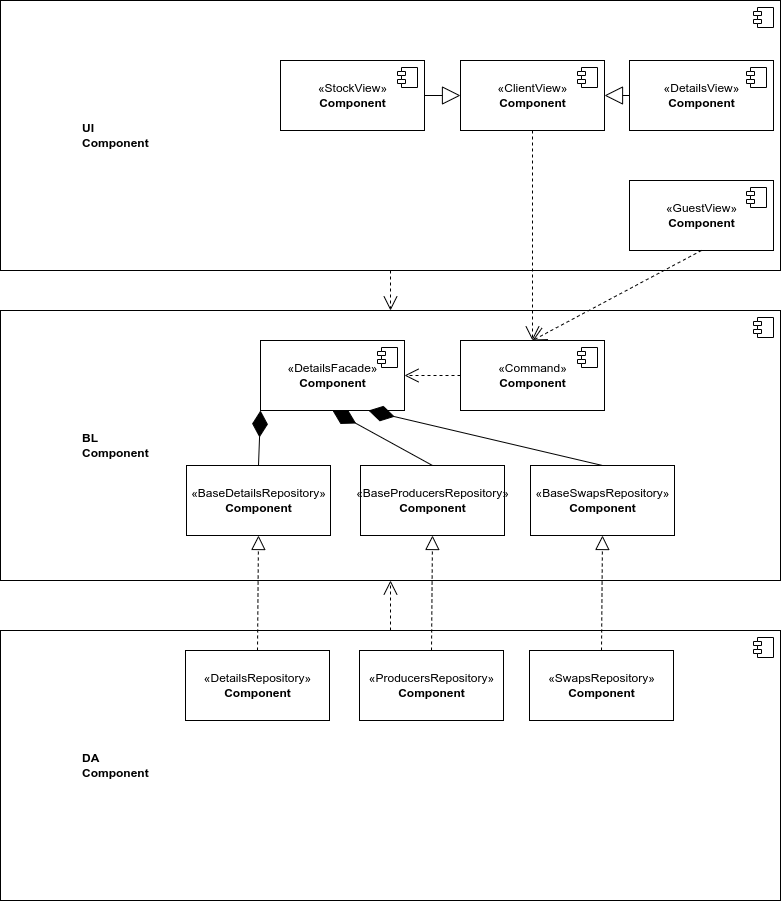

The diagram above was exported from draw.io. Its source (the exported page's mxGraphModel, read from the mxfile embedded in the PNG):
<mxGraphModel dx="981" dy="606" grid="1" gridSize="10" guides="1" tooltips="1" connect="1" arrows="1" fold="1" page="1" pageScale="1" pageWidth="827" pageHeight="1169" background="none" math="0" shadow="0">
  <root>
    <mxCell id="0" />
    <mxCell id="1" parent="0" />
    <mxCell id="4ImCEatxTMm1G-N66pxZ-3" value="" style="group;flipV=0;flipH=0;" vertex="1" connectable="0" parent="1">
      <mxGeometry x="30" y="50" width="780" height="270" as="geometry" />
    </mxCell>
    <mxCell id="4ImCEatxTMm1G-N66pxZ-1" value="&lt;blockquote style=&quot;margin: 0 0 0 40px ; border: none ; padding: 0px&quot;&gt;&lt;blockquote style=&quot;margin: 0 0 0 40px ; border: none ; padding: 0px&quot;&gt;&lt;div&gt;&lt;b&gt;UI&lt;/b&gt;&lt;br&gt;&lt;/div&gt;&lt;div&gt;&lt;b&gt;Component&lt;/b&gt;&lt;br&gt;&lt;/div&gt;&lt;/blockquote&gt;&lt;/blockquote&gt;" style="html=1;dropTarget=0;align=left;container=0;" vertex="1" parent="4ImCEatxTMm1G-N66pxZ-3">
      <mxGeometry width="780" height="270" as="geometry" />
    </mxCell>
    <mxCell id="4ImCEatxTMm1G-N66pxZ-2" value="" style="shape=module;jettyWidth=8;jettyHeight=4;" vertex="1" parent="4ImCEatxTMm1G-N66pxZ-3">
      <mxGeometry x="753" y="7" width="20" height="20" as="geometry">
        <mxPoint x="-27" y="7" as="offset" />
      </mxGeometry>
    </mxCell>
    <mxCell id="4ImCEatxTMm1G-N66pxZ-4" value="«GuestView»&lt;br&gt;&lt;b&gt;Component&lt;/b&gt;" style="html=1;dropTarget=0;" vertex="1" parent="4ImCEatxTMm1G-N66pxZ-3">
      <mxGeometry x="629" y="180" width="144" height="70" as="geometry" />
    </mxCell>
    <mxCell id="4ImCEatxTMm1G-N66pxZ-5" value="" style="shape=module;jettyWidth=8;jettyHeight=4;" vertex="1" parent="4ImCEatxTMm1G-N66pxZ-4">
      <mxGeometry x="1" width="20" height="20" relative="1" as="geometry">
        <mxPoint x="-27" y="7" as="offset" />
      </mxGeometry>
    </mxCell>
    <mxCell id="4ImCEatxTMm1G-N66pxZ-6" value="«ClientView»&lt;br&gt;&lt;b&gt;Component&lt;/b&gt;" style="html=1;dropTarget=0;" vertex="1" parent="4ImCEatxTMm1G-N66pxZ-3">
      <mxGeometry x="460" y="60" width="144" height="70" as="geometry" />
    </mxCell>
    <mxCell id="4ImCEatxTMm1G-N66pxZ-7" value="" style="shape=module;jettyWidth=8;jettyHeight=4;" vertex="1" parent="4ImCEatxTMm1G-N66pxZ-6">
      <mxGeometry x="1" width="20" height="20" relative="1" as="geometry">
        <mxPoint x="-27" y="7" as="offset" />
      </mxGeometry>
    </mxCell>
    <mxCell id="4ImCEatxTMm1G-N66pxZ-17" value="«StockView»&lt;br&gt;&lt;b&gt;Component&lt;/b&gt;" style="html=1;dropTarget=0;" vertex="1" parent="4ImCEatxTMm1G-N66pxZ-3">
      <mxGeometry x="280" y="60" width="144" height="70" as="geometry" />
    </mxCell>
    <mxCell id="4ImCEatxTMm1G-N66pxZ-18" value="" style="shape=module;jettyWidth=8;jettyHeight=4;" vertex="1" parent="4ImCEatxTMm1G-N66pxZ-17">
      <mxGeometry x="1" width="20" height="20" relative="1" as="geometry">
        <mxPoint x="-27" y="7" as="offset" />
      </mxGeometry>
    </mxCell>
    <mxCell id="4ImCEatxTMm1G-N66pxZ-19" value="«DetailsView»&lt;br&gt;&lt;b&gt;Component&lt;/b&gt;" style="html=1;dropTarget=0;" vertex="1" parent="4ImCEatxTMm1G-N66pxZ-3">
      <mxGeometry x="629" y="60" width="144" height="70" as="geometry" />
    </mxCell>
    <mxCell id="4ImCEatxTMm1G-N66pxZ-20" value="" style="shape=module;jettyWidth=8;jettyHeight=4;" vertex="1" parent="4ImCEatxTMm1G-N66pxZ-19">
      <mxGeometry x="1" width="20" height="20" relative="1" as="geometry">
        <mxPoint x="-27" y="7" as="offset" />
      </mxGeometry>
    </mxCell>
    <mxCell id="4ImCEatxTMm1G-N66pxZ-22" value="" style="endArrow=block;endSize=16;endFill=0;html=1;rounded=0;exitX=1;exitY=0.5;exitDx=0;exitDy=0;" edge="1" parent="4ImCEatxTMm1G-N66pxZ-3" source="4ImCEatxTMm1G-N66pxZ-17" target="4ImCEatxTMm1G-N66pxZ-6">
      <mxGeometry width="160" relative="1" as="geometry">
        <mxPoint x="542" y="140" as="sourcePoint" />
        <mxPoint x="542" y="190" as="targetPoint" />
      </mxGeometry>
    </mxCell>
    <mxCell id="4ImCEatxTMm1G-N66pxZ-23" value="" style="endArrow=block;endSize=16;endFill=0;html=1;rounded=0;exitX=0;exitY=0.5;exitDx=0;exitDy=0;entryX=1;entryY=0.5;entryDx=0;entryDy=0;" edge="1" parent="4ImCEatxTMm1G-N66pxZ-3" source="4ImCEatxTMm1G-N66pxZ-19" target="4ImCEatxTMm1G-N66pxZ-6">
      <mxGeometry width="160" relative="1" as="geometry">
        <mxPoint x="434" y="105" as="sourcePoint" />
        <mxPoint x="470" y="105" as="targetPoint" />
      </mxGeometry>
    </mxCell>
    <mxCell id="4ImCEatxTMm1G-N66pxZ-24" value="" style="group;flipV=0;flipH=0;" vertex="1" connectable="0" parent="1">
      <mxGeometry x="30" y="360" width="780" height="270" as="geometry" />
    </mxCell>
    <mxCell id="4ImCEatxTMm1G-N66pxZ-25" value="&lt;blockquote style=&quot;margin: 0 0 0 40px ; border: none ; padding: 0px&quot;&gt;&lt;blockquote style=&quot;margin: 0 0 0 40px ; border: none ; padding: 0px&quot;&gt;&lt;div&gt;&lt;b&gt;BL&lt;/b&gt;&lt;br&gt;&lt;/div&gt;&lt;div&gt;&lt;b&gt;Component&lt;/b&gt;&lt;br&gt;&lt;/div&gt;&lt;/blockquote&gt;&lt;/blockquote&gt;" style="html=1;dropTarget=0;align=left;container=0;" vertex="1" parent="4ImCEatxTMm1G-N66pxZ-24">
      <mxGeometry width="780" height="270" as="geometry" />
    </mxCell>
    <mxCell id="4ImCEatxTMm1G-N66pxZ-26" value="" style="shape=module;jettyWidth=8;jettyHeight=4;" vertex="1" parent="4ImCEatxTMm1G-N66pxZ-24">
      <mxGeometry x="753" y="7" width="20" height="20" as="geometry">
        <mxPoint x="-27" y="7" as="offset" />
      </mxGeometry>
    </mxCell>
    <mxCell id="4ImCEatxTMm1G-N66pxZ-33" value="«DetailsFacade»&lt;br&gt;&lt;b&gt;Component&lt;/b&gt;" style="html=1;dropTarget=0;" vertex="1" parent="4ImCEatxTMm1G-N66pxZ-24">
      <mxGeometry x="260" y="30" width="144" height="70" as="geometry" />
    </mxCell>
    <mxCell id="4ImCEatxTMm1G-N66pxZ-34" value="" style="shape=module;jettyWidth=8;jettyHeight=4;" vertex="1" parent="4ImCEatxTMm1G-N66pxZ-33">
      <mxGeometry x="1" width="20" height="20" relative="1" as="geometry">
        <mxPoint x="-27" y="7" as="offset" />
      </mxGeometry>
    </mxCell>
    <mxCell id="4ImCEatxTMm1G-N66pxZ-43" value="«Command»&lt;br&gt;&lt;b&gt;Component&lt;/b&gt;" style="html=1;dropTarget=0;" vertex="1" parent="4ImCEatxTMm1G-N66pxZ-24">
      <mxGeometry x="460" y="30" width="144" height="70" as="geometry" />
    </mxCell>
    <mxCell id="4ImCEatxTMm1G-N66pxZ-44" value="" style="shape=module;jettyWidth=8;jettyHeight=4;" vertex="1" parent="4ImCEatxTMm1G-N66pxZ-43">
      <mxGeometry x="1" width="20" height="20" relative="1" as="geometry">
        <mxPoint x="-27" y="7" as="offset" />
      </mxGeometry>
    </mxCell>
    <mxCell id="4ImCEatxTMm1G-N66pxZ-45" value="" style="endArrow=open;endSize=12;dashed=1;html=1;rounded=0;exitX=0;exitY=0.5;exitDx=0;exitDy=0;entryX=1;entryY=0.5;entryDx=0;entryDy=0;" edge="1" parent="4ImCEatxTMm1G-N66pxZ-24" source="4ImCEatxTMm1G-N66pxZ-43" target="4ImCEatxTMm1G-N66pxZ-33">
      <mxGeometry x="-0.125" y="-200" width="160" relative="1" as="geometry">
        <mxPoint x="390" y="180" as="sourcePoint" />
        <mxPoint x="400" y="65" as="targetPoint" />
        <mxPoint as="offset" />
      </mxGeometry>
    </mxCell>
    <mxCell id="4ImCEatxTMm1G-N66pxZ-55" value="«BaseDetailsRepository»&lt;br&gt;&lt;b&gt;Component&lt;/b&gt;" style="html=1;dropTarget=0;" vertex="1" parent="4ImCEatxTMm1G-N66pxZ-24">
      <mxGeometry x="186" y="155" width="144" height="70" as="geometry" />
    </mxCell>
    <mxCell id="4ImCEatxTMm1G-N66pxZ-57" value="«BaseProducersRepository»&lt;br&gt;&lt;b&gt;Component&lt;/b&gt;" style="html=1;dropTarget=0;" vertex="1" parent="4ImCEatxTMm1G-N66pxZ-24">
      <mxGeometry x="360" y="155" width="144" height="70" as="geometry" />
    </mxCell>
    <mxCell id="4ImCEatxTMm1G-N66pxZ-58" value="«BaseSwapsRepository»&lt;br&gt;&lt;b&gt;Component&lt;/b&gt;" style="html=1;dropTarget=0;" vertex="1" parent="4ImCEatxTMm1G-N66pxZ-24">
      <mxGeometry x="530" y="155" width="144" height="70" as="geometry" />
    </mxCell>
    <mxCell id="4ImCEatxTMm1G-N66pxZ-59" value="" style="endArrow=diamondThin;endFill=1;endSize=24;html=1;rounded=0;entryX=0;entryY=1;entryDx=0;entryDy=0;exitX=0.5;exitY=0;exitDx=0;exitDy=0;" edge="1" parent="4ImCEatxTMm1G-N66pxZ-24" source="4ImCEatxTMm1G-N66pxZ-55" target="4ImCEatxTMm1G-N66pxZ-33">
      <mxGeometry width="160" relative="1" as="geometry">
        <mxPoint x="400" y="140" as="sourcePoint" />
        <mxPoint x="560" y="140" as="targetPoint" />
      </mxGeometry>
    </mxCell>
    <mxCell id="4ImCEatxTMm1G-N66pxZ-60" value="" style="endArrow=diamondThin;endFill=1;endSize=24;html=1;rounded=0;entryX=0.5;entryY=1;entryDx=0;entryDy=0;exitX=0.5;exitY=0;exitDx=0;exitDy=0;" edge="1" parent="4ImCEatxTMm1G-N66pxZ-24" source="4ImCEatxTMm1G-N66pxZ-57" target="4ImCEatxTMm1G-N66pxZ-33">
      <mxGeometry width="160" relative="1" as="geometry">
        <mxPoint x="268" y="165" as="sourcePoint" />
        <mxPoint x="580" y="130" as="targetPoint" />
      </mxGeometry>
    </mxCell>
    <mxCell id="4ImCEatxTMm1G-N66pxZ-61" value="" style="endArrow=diamondThin;endFill=1;endSize=24;html=1;rounded=0;entryX=0.75;entryY=1;entryDx=0;entryDy=0;exitX=0.5;exitY=0;exitDx=0;exitDy=0;" edge="1" parent="4ImCEatxTMm1G-N66pxZ-24" source="4ImCEatxTMm1G-N66pxZ-58" target="4ImCEatxTMm1G-N66pxZ-33">
      <mxGeometry width="160" relative="1" as="geometry">
        <mxPoint x="278" y="175" as="sourcePoint" />
        <mxPoint x="590" y="140" as="targetPoint" />
      </mxGeometry>
    </mxCell>
    <mxCell id="4ImCEatxTMm1G-N66pxZ-47" value="" style="group;flipV=0;flipH=0;" vertex="1" connectable="0" parent="1">
      <mxGeometry x="30" y="680" width="780" height="270" as="geometry" />
    </mxCell>
    <mxCell id="4ImCEatxTMm1G-N66pxZ-48" value="&lt;blockquote style=&quot;margin: 0 0 0 40px ; border: none ; padding: 0px&quot;&gt;&lt;blockquote style=&quot;margin: 0 0 0 40px ; border: none ; padding: 0px&quot;&gt;&lt;div&gt;&lt;b&gt;DA&lt;/b&gt;&lt;br&gt;&lt;/div&gt;&lt;div&gt;&lt;b&gt;Component&lt;/b&gt;&lt;br&gt;&lt;/div&gt;&lt;/blockquote&gt;&lt;/blockquote&gt;" style="html=1;dropTarget=0;align=left;container=0;" vertex="1" parent="4ImCEatxTMm1G-N66pxZ-47">
      <mxGeometry width="780" height="270" as="geometry" />
    </mxCell>
    <mxCell id="4ImCEatxTMm1G-N66pxZ-49" value="" style="shape=module;jettyWidth=8;jettyHeight=4;" vertex="1" parent="4ImCEatxTMm1G-N66pxZ-47">
      <mxGeometry x="753" y="7" width="20" height="20" as="geometry">
        <mxPoint x="-27" y="7" as="offset" />
      </mxGeometry>
    </mxCell>
    <mxCell id="4ImCEatxTMm1G-N66pxZ-62" value="«DetailsRepository»&lt;br&gt;&lt;b&gt;Component&lt;/b&gt;" style="html=1;dropTarget=0;" vertex="1" parent="4ImCEatxTMm1G-N66pxZ-47">
      <mxGeometry x="185" y="20" width="144" height="70" as="geometry" />
    </mxCell>
    <mxCell id="4ImCEatxTMm1G-N66pxZ-63" value="«ProducersRepository»&lt;br&gt;&lt;b&gt;Component&lt;/b&gt;" style="html=1;dropTarget=0;" vertex="1" parent="4ImCEatxTMm1G-N66pxZ-47">
      <mxGeometry x="359" y="20" width="144" height="70" as="geometry" />
    </mxCell>
    <mxCell id="4ImCEatxTMm1G-N66pxZ-64" value="«SwapsRepository»&lt;br&gt;&lt;b&gt;Component&lt;/b&gt;" style="html=1;dropTarget=0;" vertex="1" parent="4ImCEatxTMm1G-N66pxZ-47">
      <mxGeometry x="529" y="20" width="144" height="70" as="geometry" />
    </mxCell>
    <mxCell id="4ImCEatxTMm1G-N66pxZ-65" value="" style="endArrow=block;dashed=1;endFill=0;endSize=12;html=1;rounded=0;entryX=0.5;entryY=1;entryDx=0;entryDy=0;exitX=0.5;exitY=0;exitDx=0;exitDy=0;" edge="1" parent="1" source="4ImCEatxTMm1G-N66pxZ-62" target="4ImCEatxTMm1G-N66pxZ-55">
      <mxGeometry width="160" relative="1" as="geometry">
        <mxPoint x="130" y="660" as="sourcePoint" />
        <mxPoint x="290" y="660" as="targetPoint" />
      </mxGeometry>
    </mxCell>
    <mxCell id="4ImCEatxTMm1G-N66pxZ-66" value="" style="endArrow=block;dashed=1;endFill=0;endSize=12;html=1;rounded=0;entryX=0.5;entryY=1;entryDx=0;entryDy=0;exitX=0.5;exitY=0;exitDx=0;exitDy=0;" edge="1" parent="1" source="4ImCEatxTMm1G-N66pxZ-63" target="4ImCEatxTMm1G-N66pxZ-57">
      <mxGeometry width="160" relative="1" as="geometry">
        <mxPoint x="450" y="705" as="sourcePoint" />
        <mxPoint x="451" y="590" as="targetPoint" />
      </mxGeometry>
    </mxCell>
    <mxCell id="4ImCEatxTMm1G-N66pxZ-67" value="" style="endArrow=block;dashed=1;endFill=0;endSize=12;html=1;rounded=0;entryX=0.5;entryY=1;entryDx=0;entryDy=0;exitX=0.5;exitY=0;exitDx=0;exitDy=0;" edge="1" parent="1" source="4ImCEatxTMm1G-N66pxZ-64" target="4ImCEatxTMm1G-N66pxZ-58">
      <mxGeometry width="160" relative="1" as="geometry">
        <mxPoint x="307" y="720" as="sourcePoint" />
        <mxPoint x="308" y="605" as="targetPoint" />
      </mxGeometry>
    </mxCell>
    <mxCell id="4ImCEatxTMm1G-N66pxZ-68" value="" style="endArrow=open;endSize=12;dashed=1;html=1;rounded=0;exitX=0.5;exitY=1;exitDx=0;exitDy=0;entryX=0.5;entryY=0;entryDx=0;entryDy=0;" edge="1" parent="1" source="4ImCEatxTMm1G-N66pxZ-1" target="4ImCEatxTMm1G-N66pxZ-25">
      <mxGeometry y="50" width="160" relative="1" as="geometry">
        <mxPoint x="110" y="340" as="sourcePoint" />
        <mxPoint x="270" y="340" as="targetPoint" />
        <mxPoint as="offset" />
      </mxGeometry>
    </mxCell>
    <mxCell id="4ImCEatxTMm1G-N66pxZ-69" value="" style="endArrow=open;endSize=12;dashed=1;html=1;rounded=0;exitX=0.5;exitY=0;exitDx=0;exitDy=0;entryX=0.5;entryY=1;entryDx=0;entryDy=0;" edge="1" parent="1" source="4ImCEatxTMm1G-N66pxZ-48" target="4ImCEatxTMm1G-N66pxZ-25">
      <mxGeometry y="50" width="160" relative="1" as="geometry">
        <mxPoint x="430" y="329.9999999999999" as="sourcePoint" />
        <mxPoint x="430" y="370.0000000000001" as="targetPoint" />
        <mxPoint as="offset" />
      </mxGeometry>
    </mxCell>
    <mxCell id="4ImCEatxTMm1G-N66pxZ-71" value="" style="endArrow=open;endSize=12;dashed=1;html=1;rounded=0;exitX=0.5;exitY=1;exitDx=0;exitDy=0;entryX=0.5;entryY=0;entryDx=0;entryDy=0;" edge="1" parent="1" source="4ImCEatxTMm1G-N66pxZ-4" target="4ImCEatxTMm1G-N66pxZ-43">
      <mxGeometry y="50" width="160" relative="1" as="geometry">
        <mxPoint x="430" y="329.9999999999999" as="sourcePoint" />
        <mxPoint x="430" y="370.0000000000001" as="targetPoint" />
        <mxPoint as="offset" />
      </mxGeometry>
    </mxCell>
    <mxCell id="4ImCEatxTMm1G-N66pxZ-72" value="" style="endArrow=open;endSize=12;dashed=1;html=1;rounded=0;exitX=0.5;exitY=1;exitDx=0;exitDy=0;entryX=0.5;entryY=0;entryDx=0;entryDy=0;" edge="1" parent="1" source="4ImCEatxTMm1G-N66pxZ-6" target="4ImCEatxTMm1G-N66pxZ-43">
      <mxGeometry y="50" width="160" relative="1" as="geometry">
        <mxPoint x="741.0000000000002" y="310.0000000000001" as="sourcePoint" />
        <mxPoint x="572" y="400.0000000000001" as="targetPoint" />
        <mxPoint as="offset" />
      </mxGeometry>
    </mxCell>
  </root>
</mxGraphModel>